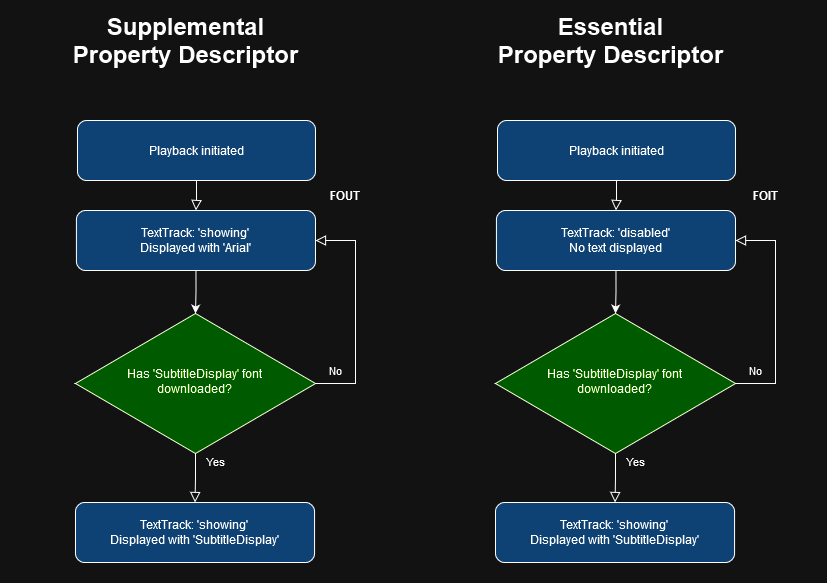

The diagram above was exported from draw.io. Its source (the exported page's mxGraphModel, read from the mxfile embedded in the PNG):
<mxGraphModel dx="1434" dy="792" grid="1" gridSize="10" guides="1" tooltips="1" connect="1" arrows="1" fold="1" page="1" pageScale="1" pageWidth="827" pageHeight="583" math="0" shadow="0">
  <root>
    <mxCell id="WIyWlLk6GJQsqaUBKTNV-0" />
    <mxCell id="WIyWlLk6GJQsqaUBKTNV-1" parent="WIyWlLk6GJQsqaUBKTNV-0" />
    <mxCell id="WIyWlLk6GJQsqaUBKTNV-2" value="" style="rounded=0;html=1;jettySize=auto;orthogonalLoop=1;fontSize=11;endArrow=block;endFill=0;endSize=8;strokeWidth=1;shadow=0;labelBackgroundColor=none;edgeStyle=orthogonalEdgeStyle;entryX=0.5;entryY=0;entryDx=0;entryDy=0;" parent="WIyWlLk6GJQsqaUBKTNV-1" source="WIyWlLk6GJQsqaUBKTNV-3" target="RTdJWKshOJOjh0HueMQR-2" edge="1">
      <mxGeometry relative="1" as="geometry" />
    </mxCell>
    <mxCell id="WIyWlLk6GJQsqaUBKTNV-3" value="Playback initiated" style="rounded=1;whiteSpace=wrap;html=1;fontSize=12;glass=0;strokeWidth=1;shadow=0;fillColor=#99CCFF;" parent="WIyWlLk6GJQsqaUBKTNV-1" vertex="1">
      <mxGeometry x="76.99" y="120" width="238.01" height="60" as="geometry" />
    </mxCell>
    <mxCell id="WIyWlLk6GJQsqaUBKTNV-4" value="Yes" style="rounded=0;html=1;jettySize=auto;orthogonalLoop=1;fontSize=11;endArrow=block;endFill=0;endSize=8;strokeWidth=1;shadow=0;labelBackgroundColor=none;edgeStyle=orthogonalEdgeStyle;entryX=0.5;entryY=0;entryDx=0;entryDy=0;" parent="WIyWlLk6GJQsqaUBKTNV-1" source="WIyWlLk6GJQsqaUBKTNV-6" target="RTdJWKshOJOjh0HueMQR-6" edge="1">
      <mxGeometry x="-0.68" y="20" relative="1" as="geometry">
        <mxPoint as="offset" />
        <mxPoint x="155" y="460" as="targetPoint" />
      </mxGeometry>
    </mxCell>
    <mxCell id="WIyWlLk6GJQsqaUBKTNV-5" value="No" style="edgeStyle=orthogonalEdgeStyle;rounded=0;html=1;jettySize=auto;orthogonalLoop=1;fontSize=11;endArrow=block;endFill=0;endSize=8;strokeWidth=1;shadow=0;labelBackgroundColor=none;entryX=1;entryY=0.5;entryDx=0;entryDy=0;exitX=1;exitY=0.5;exitDx=0;exitDy=0;" parent="WIyWlLk6GJQsqaUBKTNV-1" source="WIyWlLk6GJQsqaUBKTNV-6" target="RTdJWKshOJOjh0HueMQR-2" edge="1">
      <mxGeometry x="-0.8206" y="13" relative="1" as="geometry">
        <mxPoint as="offset" />
        <mxPoint x="385" y="300" as="targetPoint" />
        <Array as="points">
          <mxPoint x="355" y="383" />
          <mxPoint x="355" y="240" />
        </Array>
      </mxGeometry>
    </mxCell>
    <mxCell id="WIyWlLk6GJQsqaUBKTNV-6" value="&lt;div&gt;Has 'SubtitleDisplay' font &lt;br&gt;downloaded?&lt;br&gt;&lt;/div&gt;" style="rhombus;whiteSpace=wrap;html=1;shadow=0;fontFamily=Helvetica;fontSize=12;align=center;strokeWidth=1;spacing=6;spacingTop=-4;fillColor=#80FF00;" parent="WIyWlLk6GJQsqaUBKTNV-1" vertex="1">
      <mxGeometry x="75" y="313" width="240" height="140" as="geometry" />
    </mxCell>
    <mxCell id="RTdJWKshOJOjh0HueMQR-0" value="&lt;div&gt;Supplemental&lt;/div&gt;&lt;div&gt;Property Descriptor&lt;br&gt;&lt;/div&gt;" style="text;strokeColor=none;fillColor=none;html=1;fontSize=24;fontStyle=1;verticalAlign=middle;align=center;" vertex="1" parent="WIyWlLk6GJQsqaUBKTNV-1">
      <mxGeometry x="135" y="20" width="100" height="40" as="geometry" />
    </mxCell>
    <mxCell id="RTdJWKshOJOjh0HueMQR-1" value="&lt;div&gt;Essential&lt;/div&gt;&lt;div&gt;Property Descriptor&lt;br&gt;&lt;/div&gt;" style="text;strokeColor=none;fillColor=none;html=1;fontSize=24;fontStyle=1;verticalAlign=middle;align=center;" vertex="1" parent="WIyWlLk6GJQsqaUBKTNV-1">
      <mxGeometry x="495" y="30" width="230" height="20" as="geometry" />
    </mxCell>
    <mxCell id="RTdJWKshOJOjh0HueMQR-3" style="edgeStyle=orthogonalEdgeStyle;rounded=0;orthogonalLoop=1;jettySize=auto;html=1;exitX=0.5;exitY=1;exitDx=0;exitDy=0;entryX=0.5;entryY=0;entryDx=0;entryDy=0;" edge="1" parent="WIyWlLk6GJQsqaUBKTNV-1" source="RTdJWKshOJOjh0HueMQR-2" target="WIyWlLk6GJQsqaUBKTNV-6">
      <mxGeometry relative="1" as="geometry">
        <mxPoint x="149" y="230" as="targetPoint" />
      </mxGeometry>
    </mxCell>
    <mxCell id="RTdJWKshOJOjh0HueMQR-2" value="TextTrack: 'showing'&lt;br&gt;Displayed with 'Arial'" style="rounded=1;whiteSpace=wrap;html=1;fontSize=12;glass=0;strokeWidth=1;shadow=0;fillColor=#99CCFF;" vertex="1" parent="WIyWlLk6GJQsqaUBKTNV-1">
      <mxGeometry x="75.93" y="210" width="239.07" height="60" as="geometry" />
    </mxCell>
    <mxCell id="RTdJWKshOJOjh0HueMQR-5" value="FOUT" style="text;html=1;align=center;verticalAlign=middle;whiteSpace=wrap;rounded=0;fontStyle=1" vertex="1" parent="WIyWlLk6GJQsqaUBKTNV-1">
      <mxGeometry x="315" y="180" width="60" height="30" as="geometry" />
    </mxCell>
    <mxCell id="RTdJWKshOJOjh0HueMQR-6" value="TextTrack: 'showing'&lt;br&gt;Displayed with 'SubtitleDisplay'" style="rounded=1;whiteSpace=wrap;html=1;fontSize=12;glass=0;strokeWidth=1;shadow=0;fillColor=#99CCFF;" vertex="1" parent="WIyWlLk6GJQsqaUBKTNV-1">
      <mxGeometry x="74.99000000000001" y="502" width="239.07" height="60" as="geometry" />
    </mxCell>
    <mxCell id="RTdJWKshOJOjh0HueMQR-7" value="" style="rounded=0;html=1;jettySize=auto;orthogonalLoop=1;fontSize=11;endArrow=block;endFill=0;endSize=8;strokeWidth=1;shadow=0;labelBackgroundColor=none;edgeStyle=orthogonalEdgeStyle;entryX=0.5;entryY=0;entryDx=0;entryDy=0;" edge="1" parent="WIyWlLk6GJQsqaUBKTNV-1" source="RTdJWKshOJOjh0HueMQR-8" target="RTdJWKshOJOjh0HueMQR-13">
      <mxGeometry relative="1" as="geometry" />
    </mxCell>
    <mxCell id="RTdJWKshOJOjh0HueMQR-8" value="Playback initiated" style="rounded=1;whiteSpace=wrap;html=1;fontSize=12;glass=0;strokeWidth=1;shadow=0;fillColor=#99CCFF;" vertex="1" parent="WIyWlLk6GJQsqaUBKTNV-1">
      <mxGeometry x="497" y="120" width="238.01" height="60" as="geometry" />
    </mxCell>
    <mxCell id="RTdJWKshOJOjh0HueMQR-9" value="Yes" style="rounded=0;html=1;jettySize=auto;orthogonalLoop=1;fontSize=11;endArrow=block;endFill=0;endSize=8;strokeWidth=1;shadow=0;labelBackgroundColor=none;edgeStyle=orthogonalEdgeStyle;entryX=0.5;entryY=0;entryDx=0;entryDy=0;" edge="1" parent="WIyWlLk6GJQsqaUBKTNV-1" source="RTdJWKshOJOjh0HueMQR-11" target="RTdJWKshOJOjh0HueMQR-15">
      <mxGeometry x="-0.68" y="20" relative="1" as="geometry">
        <mxPoint as="offset" />
        <mxPoint x="575.01" y="460" as="targetPoint" />
      </mxGeometry>
    </mxCell>
    <mxCell id="RTdJWKshOJOjh0HueMQR-10" value="No" style="edgeStyle=orthogonalEdgeStyle;rounded=0;html=1;jettySize=auto;orthogonalLoop=1;fontSize=11;endArrow=block;endFill=0;endSize=8;strokeWidth=1;shadow=0;labelBackgroundColor=none;entryX=1;entryY=0.5;entryDx=0;entryDy=0;exitX=1;exitY=0.5;exitDx=0;exitDy=0;" edge="1" parent="WIyWlLk6GJQsqaUBKTNV-1" source="RTdJWKshOJOjh0HueMQR-11" target="RTdJWKshOJOjh0HueMQR-13">
      <mxGeometry x="-0.8206" y="13" relative="1" as="geometry">
        <mxPoint as="offset" />
        <mxPoint x="805.01" y="300" as="targetPoint" />
        <Array as="points">
          <mxPoint x="775.01" y="383" />
          <mxPoint x="775.01" y="240" />
        </Array>
      </mxGeometry>
    </mxCell>
    <mxCell id="RTdJWKshOJOjh0HueMQR-11" value="&lt;div&gt;Has 'SubtitleDisplay' font &lt;br&gt;downloaded?&lt;br&gt;&lt;/div&gt;" style="rhombus;whiteSpace=wrap;html=1;shadow=0;fontFamily=Helvetica;fontSize=12;align=center;strokeWidth=1;spacing=6;spacingTop=-4;fillColor=#80FF00;" vertex="1" parent="WIyWlLk6GJQsqaUBKTNV-1">
      <mxGeometry x="495.01" y="313" width="240" height="140" as="geometry" />
    </mxCell>
    <mxCell id="RTdJWKshOJOjh0HueMQR-12" style="edgeStyle=orthogonalEdgeStyle;rounded=0;orthogonalLoop=1;jettySize=auto;html=1;exitX=0.5;exitY=1;exitDx=0;exitDy=0;entryX=0.5;entryY=0;entryDx=0;entryDy=0;" edge="1" parent="WIyWlLk6GJQsqaUBKTNV-1" source="RTdJWKshOJOjh0HueMQR-13" target="RTdJWKshOJOjh0HueMQR-11">
      <mxGeometry relative="1" as="geometry">
        <mxPoint x="569.01" y="230" as="targetPoint" />
      </mxGeometry>
    </mxCell>
    <mxCell id="RTdJWKshOJOjh0HueMQR-13" value="&lt;div&gt;TextTrack: 'disabled'&lt;/div&gt;&lt;div&gt;No text displayed&lt;br&gt;&lt;/div&gt;" style="rounded=1;whiteSpace=wrap;html=1;fontSize=12;glass=0;strokeWidth=1;shadow=0;fillColor=#99CCFF;" vertex="1" parent="WIyWlLk6GJQsqaUBKTNV-1">
      <mxGeometry x="495.94" y="210" width="239.07" height="60" as="geometry" />
    </mxCell>
    <mxCell id="RTdJWKshOJOjh0HueMQR-14" value="FOIT" style="text;html=1;align=center;verticalAlign=middle;whiteSpace=wrap;rounded=0;fontStyle=1" vertex="1" parent="WIyWlLk6GJQsqaUBKTNV-1">
      <mxGeometry x="735.01" y="180" width="60" height="30" as="geometry" />
    </mxCell>
    <mxCell id="RTdJWKshOJOjh0HueMQR-15" value="TextTrack: 'showing'&lt;br&gt;Displayed with 'SubtitleDisplay'" style="rounded=1;whiteSpace=wrap;html=1;fontSize=12;glass=0;strokeWidth=1;shadow=0;fillColor=#99CCFF;" vertex="1" parent="WIyWlLk6GJQsqaUBKTNV-1">
      <mxGeometry x="495" y="502" width="239.07" height="60" as="geometry" />
    </mxCell>
  </root>
</mxGraphModel>